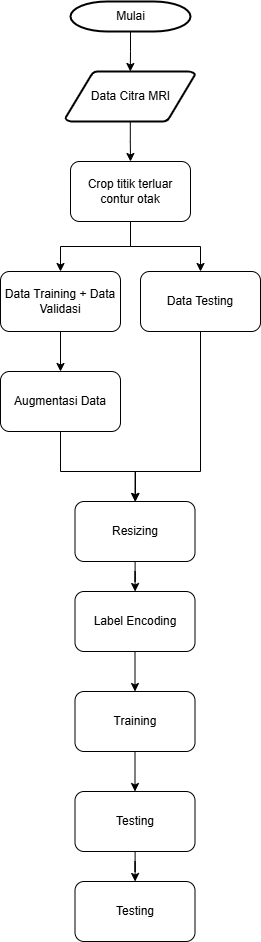

The diagram above was exported from draw.io. Its source (the exported page's mxGraphModel, read from the mxfile embedded in the PNG):
<mxGraphModel dx="2100" dy="1114" grid="1" gridSize="10" guides="1" tooltips="1" connect="1" arrows="1" fold="1" page="1" pageScale="1" pageWidth="1169" pageHeight="827" background="none" math="0" shadow="0">
  <root>
    <mxCell id="0" />
    <mxCell id="1" parent="0" />
    <mxCell id="uOh06NEfO0E9RomwEsX3-60" value="" style="edgeStyle=orthogonalEdgeStyle;rounded=0;orthogonalLoop=1;jettySize=auto;html=1;" edge="1" parent="1" source="2" target="3">
      <mxGeometry relative="1" as="geometry" />
    </mxCell>
    <mxCell id="2" value="Mulai" style="shape=mxgraph.flowchart.terminator;strokeWidth=2;gradientColor=none;gradientDirection=north;fontStyle=0;html=1;" parent="1" vertex="1">
      <mxGeometry x="260" y="60" width="120" height="30" as="geometry" />
    </mxCell>
    <mxCell id="uOh06NEfO0E9RomwEsX3-59" value="" style="edgeStyle=orthogonalEdgeStyle;rounded=0;orthogonalLoop=1;jettySize=auto;html=1;" edge="1" parent="1" source="3" target="uOh06NEfO0E9RomwEsX3-55">
      <mxGeometry relative="1" as="geometry" />
    </mxCell>
    <mxCell id="3" value="Data Citra MRI" style="shape=mxgraph.flowchart.data;strokeWidth=2;gradientColor=none;gradientDirection=north;fontStyle=0;html=1;" parent="1" vertex="1">
      <mxGeometry x="255" y="130" width="129.5" height="50" as="geometry" />
    </mxCell>
    <mxCell id="45" value="" style="edgeStyle=elbowEdgeStyle;elbow=horizontal;exitX=1;exitY=0.5;exitPerimeter=0;entryX=0.905;entryY=0.5;entryPerimeter=0;fontStyle=1;strokeColor=#003366;strokeWidth=1;html=1;" parent="1" target="34" edge="1">
      <mxGeometry width="100" height="100" as="geometry">
        <mxPoint x="380.5" y="1119.25" as="sourcePoint" />
        <mxPoint x="100" as="targetPoint" />
        <Array as="points">
          <mxPoint x="950" y="1320" />
        </Array>
      </mxGeometry>
    </mxCell>
    <mxCell id="uOh06NEfO0E9RomwEsX3-64" value="" style="edgeStyle=orthogonalEdgeStyle;rounded=0;orthogonalLoop=1;jettySize=auto;html=1;" edge="1" parent="1" source="uOh06NEfO0E9RomwEsX3-55" target="uOh06NEfO0E9RomwEsX3-63">
      <mxGeometry relative="1" as="geometry" />
    </mxCell>
    <mxCell id="uOh06NEfO0E9RomwEsX3-66" value="" style="edgeStyle=orthogonalEdgeStyle;rounded=0;orthogonalLoop=1;jettySize=auto;html=1;" edge="1" parent="1" source="uOh06NEfO0E9RomwEsX3-55" target="uOh06NEfO0E9RomwEsX3-65">
      <mxGeometry relative="1" as="geometry" />
    </mxCell>
    <mxCell id="uOh06NEfO0E9RomwEsX3-55" value="Crop titik terluar contur otak" style="rounded=1;whiteSpace=wrap;html=1;" vertex="1" parent="1">
      <mxGeometry x="260" y="220" width="120" height="60" as="geometry" />
    </mxCell>
    <mxCell id="uOh06NEfO0E9RomwEsX3-70" value="" style="edgeStyle=orthogonalEdgeStyle;rounded=0;orthogonalLoop=1;jettySize=auto;html=1;" edge="1" parent="1" source="uOh06NEfO0E9RomwEsX3-63" target="uOh06NEfO0E9RomwEsX3-67">
      <mxGeometry relative="1" as="geometry" />
    </mxCell>
    <mxCell id="uOh06NEfO0E9RomwEsX3-63" value="Data Training + Data Validasi" style="whiteSpace=wrap;html=1;rounded=1;" vertex="1" parent="1">
      <mxGeometry x="190" y="330" width="120" height="60" as="geometry" />
    </mxCell>
    <mxCell id="uOh06NEfO0E9RomwEsX3-72" style="edgeStyle=orthogonalEdgeStyle;rounded=0;orthogonalLoop=1;jettySize=auto;html=1;entryX=0.5;entryY=0;entryDx=0;entryDy=0;" edge="1" parent="1" source="uOh06NEfO0E9RomwEsX3-65" target="uOh06NEfO0E9RomwEsX3-68">
      <mxGeometry relative="1" as="geometry">
        <Array as="points">
          <mxPoint x="390" y="530" />
          <mxPoint x="325" y="530" />
        </Array>
      </mxGeometry>
    </mxCell>
    <mxCell id="uOh06NEfO0E9RomwEsX3-65" value="Data Testing" style="whiteSpace=wrap;html=1;rounded=1;" vertex="1" parent="1">
      <mxGeometry x="330" y="330" width="120" height="60" as="geometry" />
    </mxCell>
    <mxCell id="uOh06NEfO0E9RomwEsX3-71" value="" style="edgeStyle=orthogonalEdgeStyle;rounded=0;orthogonalLoop=1;jettySize=auto;html=1;" edge="1" parent="1" source="uOh06NEfO0E9RomwEsX3-67" target="uOh06NEfO0E9RomwEsX3-68">
      <mxGeometry relative="1" as="geometry">
        <Array as="points">
          <mxPoint x="250" y="530" />
          <mxPoint x="325" y="530" />
        </Array>
      </mxGeometry>
    </mxCell>
    <mxCell id="uOh06NEfO0E9RomwEsX3-67" value="Augmentasi Data" style="rounded=1;whiteSpace=wrap;html=1;" vertex="1" parent="1">
      <mxGeometry x="190" y="430" width="120" height="60" as="geometry" />
    </mxCell>
    <mxCell id="uOh06NEfO0E9RomwEsX3-74" value="" style="edgeStyle=orthogonalEdgeStyle;rounded=0;orthogonalLoop=1;jettySize=auto;html=1;" edge="1" parent="1" source="uOh06NEfO0E9RomwEsX3-68" target="uOh06NEfO0E9RomwEsX3-73">
      <mxGeometry relative="1" as="geometry" />
    </mxCell>
    <mxCell id="uOh06NEfO0E9RomwEsX3-68" value="Resizing" style="rounded=1;whiteSpace=wrap;html=1;" vertex="1" parent="1">
      <mxGeometry x="264.5" y="560" width="120" height="60" as="geometry" />
    </mxCell>
    <mxCell id="uOh06NEfO0E9RomwEsX3-81" value="" style="edgeStyle=orthogonalEdgeStyle;rounded=0;orthogonalLoop=1;jettySize=auto;html=1;" edge="1" parent="1" source="uOh06NEfO0E9RomwEsX3-73" target="uOh06NEfO0E9RomwEsX3-80">
      <mxGeometry relative="1" as="geometry" />
    </mxCell>
    <mxCell id="uOh06NEfO0E9RomwEsX3-73" value="Label Encoding" style="rounded=1;whiteSpace=wrap;html=1;" vertex="1" parent="1">
      <mxGeometry x="264.5" y="650" width="120" height="60" as="geometry" />
    </mxCell>
    <mxCell id="uOh06NEfO0E9RomwEsX3-83" value="" style="edgeStyle=orthogonalEdgeStyle;rounded=0;orthogonalLoop=1;jettySize=auto;html=1;" edge="1" parent="1" source="uOh06NEfO0E9RomwEsX3-80" target="uOh06NEfO0E9RomwEsX3-82">
      <mxGeometry relative="1" as="geometry" />
    </mxCell>
    <mxCell id="uOh06NEfO0E9RomwEsX3-80" value="Training" style="whiteSpace=wrap;html=1;rounded=1;" vertex="1" parent="1">
      <mxGeometry x="264.5" y="750" width="120" height="60" as="geometry" />
    </mxCell>
    <mxCell id="uOh06NEfO0E9RomwEsX3-85" value="" style="edgeStyle=orthogonalEdgeStyle;rounded=0;orthogonalLoop=1;jettySize=auto;html=1;" edge="1" parent="1" source="uOh06NEfO0E9RomwEsX3-82" target="uOh06NEfO0E9RomwEsX3-84">
      <mxGeometry relative="1" as="geometry" />
    </mxCell>
    <mxCell id="uOh06NEfO0E9RomwEsX3-82" value="Testing" style="whiteSpace=wrap;html=1;rounded=1;" vertex="1" parent="1">
      <mxGeometry x="264.5" y="850" width="120" height="60" as="geometry" />
    </mxCell>
    <mxCell id="uOh06NEfO0E9RomwEsX3-84" value="Testing" style="whiteSpace=wrap;html=1;rounded=1;" vertex="1" parent="1">
      <mxGeometry x="264.5" y="940" width="120" height="60" as="geometry" />
    </mxCell>
  </root>
</mxGraphModel>